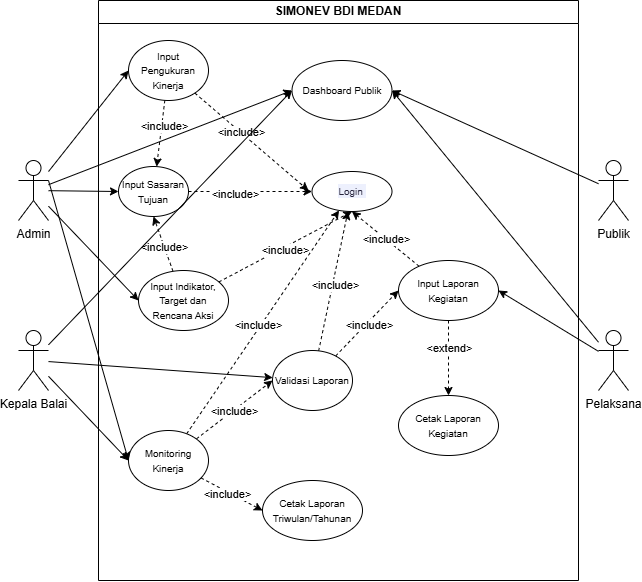

The diagram above was exported from draw.io. Its source (the exported page's mxGraphModel, read from the mxfile embedded in the PNG):
<mxGraphModel dx="1290" dy="752" grid="1" gridSize="10" guides="1" tooltips="1" connect="1" arrows="1" fold="1" page="1" pageScale="1" pageWidth="827" pageHeight="1169" math="0" shadow="0">
  <root>
    <mxCell id="0" />
    <mxCell id="1" parent="0" />
    <mxCell id="EC4jDQdRgt1fecG94xES-4" parent="1" style="swimlane;whiteSpace=wrap;html=1;" value="SIMONEV BDI MEDAN" vertex="1">
      <mxGeometry height="580" width="480" x="150" y="140" as="geometry" />
    </mxCell>
    <mxCell id="EC4jDQdRgt1fecG94xES-14" parent="EC4jDQdRgt1fecG94xES-4" style="ellipse;whiteSpace=wrap;html=1;" value="&lt;font style=&quot;font-size: 10px;&quot;&gt;Dashboard Publik&lt;/font&gt;" vertex="1">
      <mxGeometry height="60" width="100" x="193.5" y="60" as="geometry" />
    </mxCell>
    <mxCell id="EC4jDQdRgt1fecG94xES-15" parent="EC4jDQdRgt1fecG94xES-4" style="ellipse;whiteSpace=wrap;html=1;" value="&lt;span style=&quot;color: rgb(40, 37, 61); font-family: &amp;quot;Recursive Variable&amp;quot;, arial, sans-serif; white-space: nowrap; background-color: rgb(237, 240, 253);&quot;&gt;&lt;font style=&quot;font-size: 10px;&quot;&gt;Login&amp;nbsp;&lt;/font&gt;&lt;/span&gt;" vertex="1">
      <mxGeometry height="40" width="80" x="213.5" y="171" as="geometry" />
    </mxCell>
    <mxCell id="EC4jDQdRgt1fecG94xES-24" edge="1" parent="EC4jDQdRgt1fecG94xES-4" source="EC4jDQdRgt1fecG94xES-20" style="edgeStyle=orthogonalEdgeStyle;rounded=0;orthogonalLoop=1;jettySize=auto;html=1;entryX=0.5;entryY=0;entryDx=0;entryDy=0;dashed=1;" target="EC4jDQdRgt1fecG94xES-21">
      <mxGeometry relative="1" as="geometry" />
    </mxCell>
    <mxCell id="EC4jDQdRgt1fecG94xES-25" connectable="0" parent="EC4jDQdRgt1fecG94xES-24" style="edgeLabel;html=1;align=center;verticalAlign=middle;resizable=0;points=[];" value="&amp;lt;extend&amp;gt;" vertex="1">
      <mxGeometry relative="1" x="-0.3092" as="geometry">
        <mxPoint as="offset" />
      </mxGeometry>
    </mxCell>
    <mxCell id="EC4jDQdRgt1fecG94xES-47" edge="1" parent="EC4jDQdRgt1fecG94xES-4" source="EC4jDQdRgt1fecG94xES-20" style="rounded=0;orthogonalLoop=1;jettySize=auto;html=1;entryX=0.5;entryY=1;entryDx=0;entryDy=0;dashed=1;" target="EC4jDQdRgt1fecG94xES-15">
      <mxGeometry relative="1" as="geometry" />
    </mxCell>
    <mxCell id="EC4jDQdRgt1fecG94xES-48" connectable="0" parent="EC4jDQdRgt1fecG94xES-47" style="edgeLabel;html=1;align=center;verticalAlign=middle;resizable=0;points=[];" value="&amp;lt;include&amp;gt;" vertex="1">
      <mxGeometry relative="1" x="0.0067" as="geometry">
        <mxPoint as="offset" />
      </mxGeometry>
    </mxCell>
    <mxCell id="EC4jDQdRgt1fecG94xES-20" parent="EC4jDQdRgt1fecG94xES-4" style="ellipse;whiteSpace=wrap;html=1;" value="&lt;font style=&quot;font-size: 10px;&quot;&gt;Input Laporan Kegiatan&lt;/font&gt;" vertex="1">
      <mxGeometry height="60" width="100" x="300" y="260" as="geometry" />
    </mxCell>
    <mxCell id="EC4jDQdRgt1fecG94xES-21" parent="EC4jDQdRgt1fecG94xES-4" style="ellipse;whiteSpace=wrap;html=1;" value="&lt;font style=&quot;font-size: 10px;&quot;&gt;Cetak Laporan Kegiatan&lt;/font&gt;" vertex="1">
      <mxGeometry height="60" width="100" x="300" y="395" as="geometry" />
    </mxCell>
    <mxCell id="EC4jDQdRgt1fecG94xES-36" edge="1" parent="EC4jDQdRgt1fecG94xES-4" source="EC4jDQdRgt1fecG94xES-22" style="rounded=0;orthogonalLoop=1;jettySize=auto;html=1;dashed=1;" target="EC4jDQdRgt1fecG94xES-30">
      <mxGeometry relative="1" as="geometry" />
    </mxCell>
    <mxCell id="EC4jDQdRgt1fecG94xES-38" connectable="0" parent="EC4jDQdRgt1fecG94xES-36" style="edgeLabel;html=1;align=center;verticalAlign=middle;resizable=0;points=[];" value="&amp;lt;include&amp;gt;" vertex="1">
      <mxGeometry relative="1" x="-0.2485" y="2" as="geometry">
        <mxPoint as="offset" />
      </mxGeometry>
    </mxCell>
    <mxCell id="EC4jDQdRgt1fecG94xES-22" parent="EC4jDQdRgt1fecG94xES-4" style="ellipse;whiteSpace=wrap;html=1;" value="&lt;font style=&quot;font-size: 10px;&quot;&gt;Input Pengukuran Kinerja&lt;/font&gt;" vertex="1">
      <mxGeometry height="60" width="80" x="30" y="40" as="geometry" />
    </mxCell>
    <mxCell id="EC4jDQdRgt1fecG94xES-41" edge="1" parent="EC4jDQdRgt1fecG94xES-4" source="EC4jDQdRgt1fecG94xES-23" style="rounded=0;orthogonalLoop=1;jettySize=auto;html=1;entryX=0.5;entryY=1;entryDx=0;entryDy=0;dashed=1;" target="EC4jDQdRgt1fecG94xES-30">
      <mxGeometry relative="1" as="geometry" />
    </mxCell>
    <mxCell id="EC4jDQdRgt1fecG94xES-42" connectable="0" parent="EC4jDQdRgt1fecG94xES-41" style="edgeLabel;html=1;align=center;verticalAlign=middle;resizable=0;points=[];" value="&amp;lt;include&amp;gt;" vertex="1">
      <mxGeometry relative="1" x="-0.1025" as="geometry">
        <mxPoint as="offset" />
      </mxGeometry>
    </mxCell>
    <mxCell id="EC4jDQdRgt1fecG94xES-43" edge="1" parent="EC4jDQdRgt1fecG94xES-4" source="EC4jDQdRgt1fecG94xES-23" style="rounded=0;orthogonalLoop=1;jettySize=auto;html=1;entryX=0.5;entryY=1;entryDx=0;entryDy=0;dashed=1;" target="EC4jDQdRgt1fecG94xES-15">
      <mxGeometry relative="1" as="geometry" />
    </mxCell>
    <mxCell id="EC4jDQdRgt1fecG94xES-44" connectable="0" parent="EC4jDQdRgt1fecG94xES-43" style="edgeLabel;html=1;align=center;verticalAlign=middle;resizable=0;points=[];" value="&amp;lt;include&amp;gt;" vertex="1">
      <mxGeometry relative="1" x="-0.0204" y="-2" as="geometry">
        <mxPoint as="offset" />
      </mxGeometry>
    </mxCell>
    <mxCell id="EC4jDQdRgt1fecG94xES-23" parent="EC4jDQdRgt1fecG94xES-4" style="ellipse;whiteSpace=wrap;html=1;" value="&lt;font style=&quot;font-size: 10px;&quot;&gt;Input Indikator, Target dan Rencana Aksi&lt;/font&gt;" vertex="1">
      <mxGeometry height="60" width="90" x="40" y="270" as="geometry" />
    </mxCell>
    <mxCell id="EC4jDQdRgt1fecG94xES-45" edge="1" parent="EC4jDQdRgt1fecG94xES-4" source="EC4jDQdRgt1fecG94xES-28" style="rounded=0;orthogonalLoop=1;jettySize=auto;html=1;entryX=0;entryY=0.5;entryDx=0;entryDy=0;dashed=1;" target="EC4jDQdRgt1fecG94xES-20">
      <mxGeometry relative="1" as="geometry" />
    </mxCell>
    <mxCell id="EC4jDQdRgt1fecG94xES-46" connectable="0" parent="EC4jDQdRgt1fecG94xES-45" style="edgeLabel;html=1;align=center;verticalAlign=middle;resizable=0;points=[];" value="&amp;lt;include&amp;gt;" vertex="1">
      <mxGeometry relative="1" x="0.0012" y="-2" as="geometry">
        <mxPoint as="offset" />
      </mxGeometry>
    </mxCell>
    <mxCell id="EC4jDQdRgt1fecG94xES-51" edge="1" parent="EC4jDQdRgt1fecG94xES-4" source="EC4jDQdRgt1fecG94xES-28" style="rounded=0;orthogonalLoop=1;jettySize=auto;html=1;dashed=1;" target="EC4jDQdRgt1fecG94xES-15">
      <mxGeometry relative="1" as="geometry" />
    </mxCell>
    <mxCell id="EC4jDQdRgt1fecG94xES-52" connectable="0" parent="EC4jDQdRgt1fecG94xES-51" style="edgeLabel;html=1;align=center;verticalAlign=middle;resizable=0;points=[];" value="&amp;lt;include&amp;gt;" vertex="1">
      <mxGeometry relative="1" x="-0.0303" y="-2" as="geometry">
        <mxPoint as="offset" />
      </mxGeometry>
    </mxCell>
    <mxCell id="EC4jDQdRgt1fecG94xES-28" parent="EC4jDQdRgt1fecG94xES-4" style="ellipse;whiteSpace=wrap;html=1;" value="&lt;font style=&quot;font-size: 10px;&quot;&gt;Validasi Laporan&lt;/font&gt;" vertex="1">
      <mxGeometry height="60" width="80" x="174" y="350" as="geometry" />
    </mxCell>
    <mxCell id="EC4jDQdRgt1fecG94xES-55" edge="1" parent="EC4jDQdRgt1fecG94xES-4" source="EC4jDQdRgt1fecG94xES-29" style="rounded=0;orthogonalLoop=1;jettySize=auto;html=1;dashed=1;" target="EC4jDQdRgt1fecG94xES-15">
      <mxGeometry relative="1" as="geometry" />
    </mxCell>
    <mxCell id="EC4jDQdRgt1fecG94xES-56" connectable="0" parent="EC4jDQdRgt1fecG94xES-55" style="edgeLabel;html=1;align=center;verticalAlign=middle;resizable=0;points=[];" value="&amp;lt;include&amp;gt;" vertex="1">
      <mxGeometry relative="1" x="-0.036" y="3" as="geometry">
        <mxPoint as="offset" />
      </mxGeometry>
    </mxCell>
    <mxCell id="EC4jDQdRgt1fecG94xES-57" edge="1" parent="EC4jDQdRgt1fecG94xES-4" source="EC4jDQdRgt1fecG94xES-29" style="rounded=0;orthogonalLoop=1;jettySize=auto;html=1;entryX=0;entryY=0.5;entryDx=0;entryDy=0;dashed=1;" target="EC4jDQdRgt1fecG94xES-28">
      <mxGeometry relative="1" as="geometry" />
    </mxCell>
    <mxCell id="EC4jDQdRgt1fecG94xES-58" connectable="0" parent="EC4jDQdRgt1fecG94xES-57" style="edgeLabel;html=1;align=center;verticalAlign=middle;resizable=0;points=[];" value="&amp;lt;include&amp;gt;" vertex="1">
      <mxGeometry relative="1" x="-0.0142" as="geometry">
        <mxPoint as="offset" />
      </mxGeometry>
    </mxCell>
    <mxCell id="EC4jDQdRgt1fecG94xES-60" edge="1" parent="EC4jDQdRgt1fecG94xES-4" source="EC4jDQdRgt1fecG94xES-29" style="rounded=0;orthogonalLoop=1;jettySize=auto;html=1;entryX=0;entryY=0.5;entryDx=0;entryDy=0;dashed=1;" target="EC4jDQdRgt1fecG94xES-59">
      <mxGeometry relative="1" as="geometry" />
    </mxCell>
    <mxCell id="EC4jDQdRgt1fecG94xES-61" connectable="0" parent="EC4jDQdRgt1fecG94xES-60" style="edgeLabel;html=1;align=center;verticalAlign=middle;resizable=0;points=[];" value="&amp;lt;include&amp;gt;" vertex="1">
      <mxGeometry relative="1" x="-0.1495" y="-2" as="geometry">
        <mxPoint as="offset" />
      </mxGeometry>
    </mxCell>
    <mxCell id="EC4jDQdRgt1fecG94xES-29" parent="EC4jDQdRgt1fecG94xES-4" style="ellipse;whiteSpace=wrap;html=1;" value="&lt;font style=&quot;font-size: 10px;&quot;&gt;Monitoring Kinerja&lt;/font&gt;" vertex="1">
      <mxGeometry height="60" width="80" x="30" y="430" as="geometry" />
    </mxCell>
    <mxCell id="EC4jDQdRgt1fecG94xES-33" edge="1" parent="EC4jDQdRgt1fecG94xES-4" source="EC4jDQdRgt1fecG94xES-30" style="edgeStyle=orthogonalEdgeStyle;rounded=0;orthogonalLoop=1;jettySize=auto;html=1;entryX=0;entryY=0.5;entryDx=0;entryDy=0;dashed=1;" target="EC4jDQdRgt1fecG94xES-15">
      <mxGeometry relative="1" as="geometry" />
    </mxCell>
    <mxCell id="EC4jDQdRgt1fecG94xES-34" connectable="0" parent="EC4jDQdRgt1fecG94xES-33" style="edgeLabel;html=1;align=center;verticalAlign=middle;resizable=0;points=[];" value="&amp;lt;include&amp;gt;" vertex="1">
      <mxGeometry relative="1" x="-0.2367" y="-2" as="geometry">
        <mxPoint x="-1" as="offset" />
      </mxGeometry>
    </mxCell>
    <mxCell id="EC4jDQdRgt1fecG94xES-30" parent="EC4jDQdRgt1fecG94xES-4" style="ellipse;whiteSpace=wrap;html=1;" value="&lt;font style=&quot;font-size: 10px;&quot;&gt;Input Sasaran Tujuan&lt;/font&gt;" vertex="1">
      <mxGeometry height="50" width="70" x="20" y="166" as="geometry" />
    </mxCell>
    <mxCell id="EC4jDQdRgt1fecG94xES-37" edge="1" parent="EC4jDQdRgt1fecG94xES-4" source="EC4jDQdRgt1fecG94xES-22" style="rounded=0;orthogonalLoop=1;jettySize=auto;html=1;dashed=1;">
      <mxGeometry relative="1" as="geometry">
        <mxPoint x="210" y="190" as="targetPoint" />
      </mxGeometry>
    </mxCell>
    <mxCell id="EC4jDQdRgt1fecG94xES-39" connectable="0" parent="EC4jDQdRgt1fecG94xES-37" style="edgeLabel;html=1;align=center;verticalAlign=middle;resizable=0;points=[];" value="&amp;lt;include&amp;gt;" vertex="1">
      <mxGeometry relative="1" x="-0.2002" y="1" as="geometry">
        <mxPoint as="offset" />
      </mxGeometry>
    </mxCell>
    <mxCell id="EC4jDQdRgt1fecG94xES-59" parent="EC4jDQdRgt1fecG94xES-4" style="ellipse;whiteSpace=wrap;html=1;" value="&lt;font style=&quot;font-size: 10px;&quot;&gt;Cetak Laporan Triwulan/Tahunan&lt;/font&gt;" vertex="1">
      <mxGeometry height="60" width="100" x="164" y="480" as="geometry" />
    </mxCell>
    <mxCell id="EC4jDQdRgt1fecG94xES-17" edge="1" parent="1" source="EC4jDQdRgt1fecG94xES-5" style="rounded=0;orthogonalLoop=1;jettySize=auto;html=1;entryX=1;entryY=0.5;entryDx=0;entryDy=0;" target="EC4jDQdRgt1fecG94xES-14">
      <mxGeometry relative="1" as="geometry" />
    </mxCell>
    <mxCell id="EC4jDQdRgt1fecG94xES-5" parent="1" style="shape=umlActor;verticalLabelPosition=bottom;verticalAlign=top;html=1;outlineConnect=0;" value="Publik" vertex="1">
      <mxGeometry height="60" width="30" x="650" y="300" as="geometry" />
    </mxCell>
    <mxCell id="EC4jDQdRgt1fecG94xES-19" edge="1" parent="1" source="EC4jDQdRgt1fecG94xES-9" style="rounded=0;orthogonalLoop=1;jettySize=auto;html=1;entryX=1;entryY=0.5;entryDx=0;entryDy=0;" target="EC4jDQdRgt1fecG94xES-14">
      <mxGeometry relative="1" as="geometry" />
    </mxCell>
    <mxCell id="EC4jDQdRgt1fecG94xES-49" edge="1" parent="1" source="EC4jDQdRgt1fecG94xES-9" style="rounded=0;orthogonalLoop=1;jettySize=auto;html=1;entryX=1;entryY=0.5;entryDx=0;entryDy=0;" target="EC4jDQdRgt1fecG94xES-20">
      <mxGeometry relative="1" as="geometry" />
    </mxCell>
    <mxCell id="EC4jDQdRgt1fecG94xES-9" parent="1" style="shape=umlActor;verticalLabelPosition=bottom;verticalAlign=top;html=1;outlineConnect=0;" value="Pelaksana" vertex="1">
      <mxGeometry height="60" width="30" x="650" y="470" as="geometry" />
    </mxCell>
    <mxCell id="EC4jDQdRgt1fecG94xES-16" edge="1" parent="1" source="EC4jDQdRgt1fecG94xES-10" style="rounded=0;orthogonalLoop=1;jettySize=auto;html=1;entryX=0;entryY=0.5;entryDx=0;entryDy=0;" target="EC4jDQdRgt1fecG94xES-14">
      <mxGeometry relative="1" as="geometry" />
    </mxCell>
    <mxCell id="EC4jDQdRgt1fecG94xES-32" edge="1" parent="1" source="EC4jDQdRgt1fecG94xES-10" style="rounded=0;orthogonalLoop=1;jettySize=auto;html=1;entryX=0;entryY=0.5;entryDx=0;entryDy=0;" target="EC4jDQdRgt1fecG94xES-30">
      <mxGeometry relative="1" as="geometry" />
    </mxCell>
    <mxCell id="EC4jDQdRgt1fecG94xES-35" edge="1" parent="1" source="EC4jDQdRgt1fecG94xES-10" style="rounded=0;orthogonalLoop=1;jettySize=auto;html=1;entryX=0;entryY=0.5;entryDx=0;entryDy=0;" target="EC4jDQdRgt1fecG94xES-22">
      <mxGeometry relative="1" as="geometry" />
    </mxCell>
    <mxCell id="EC4jDQdRgt1fecG94xES-40" edge="1" parent="1" source="EC4jDQdRgt1fecG94xES-10" style="rounded=0;orthogonalLoop=1;jettySize=auto;html=1;entryX=0;entryY=0.5;entryDx=0;entryDy=0;" target="EC4jDQdRgt1fecG94xES-23">
      <mxGeometry relative="1" as="geometry" />
    </mxCell>
    <mxCell id="EC4jDQdRgt1fecG94xES-10" parent="1" style="shape=umlActor;verticalLabelPosition=bottom;verticalAlign=top;html=1;outlineConnect=0;" value="Admin" vertex="1">
      <mxGeometry height="60" width="30" x="70" y="300" as="geometry" />
    </mxCell>
    <mxCell id="EC4jDQdRgt1fecG94xES-18" edge="1" parent="1" source="EC4jDQdRgt1fecG94xES-11" style="rounded=0;orthogonalLoop=1;jettySize=auto;html=1;entryX=0;entryY=0.5;entryDx=0;entryDy=0;" target="EC4jDQdRgt1fecG94xES-14">
      <mxGeometry relative="1" as="geometry" />
    </mxCell>
    <mxCell id="EC4jDQdRgt1fecG94xES-50" edge="1" parent="1" source="EC4jDQdRgt1fecG94xES-11" style="rounded=0;orthogonalLoop=1;jettySize=auto;html=1;" target="EC4jDQdRgt1fecG94xES-28">
      <mxGeometry relative="1" as="geometry" />
    </mxCell>
    <mxCell id="EC4jDQdRgt1fecG94xES-54" edge="1" parent="1" source="EC4jDQdRgt1fecG94xES-11" style="rounded=0;orthogonalLoop=1;jettySize=auto;html=1;">
      <mxGeometry relative="1" as="geometry">
        <mxPoint x="180" y="600" as="targetPoint" />
      </mxGeometry>
    </mxCell>
    <mxCell id="EC4jDQdRgt1fecG94xES-11" parent="1" style="shape=umlActor;verticalLabelPosition=bottom;verticalAlign=top;html=1;outlineConnect=0;" value="Kepala Balai" vertex="1">
      <mxGeometry height="60" width="30" x="70" y="470" as="geometry" />
    </mxCell>
    <mxCell id="EC4jDQdRgt1fecG94xES-53" edge="1" parent="1" source="EC4jDQdRgt1fecG94xES-10" style="rounded=0;orthogonalLoop=1;jettySize=auto;html=1;exitX=1;exitY=0.3333333333333333;exitDx=0;exitDy=0;exitPerimeter=0;">
      <mxGeometry relative="1" as="geometry">
        <mxPoint x="180" y="600" as="targetPoint" />
      </mxGeometry>
    </mxCell>
  </root>
</mxGraphModel>